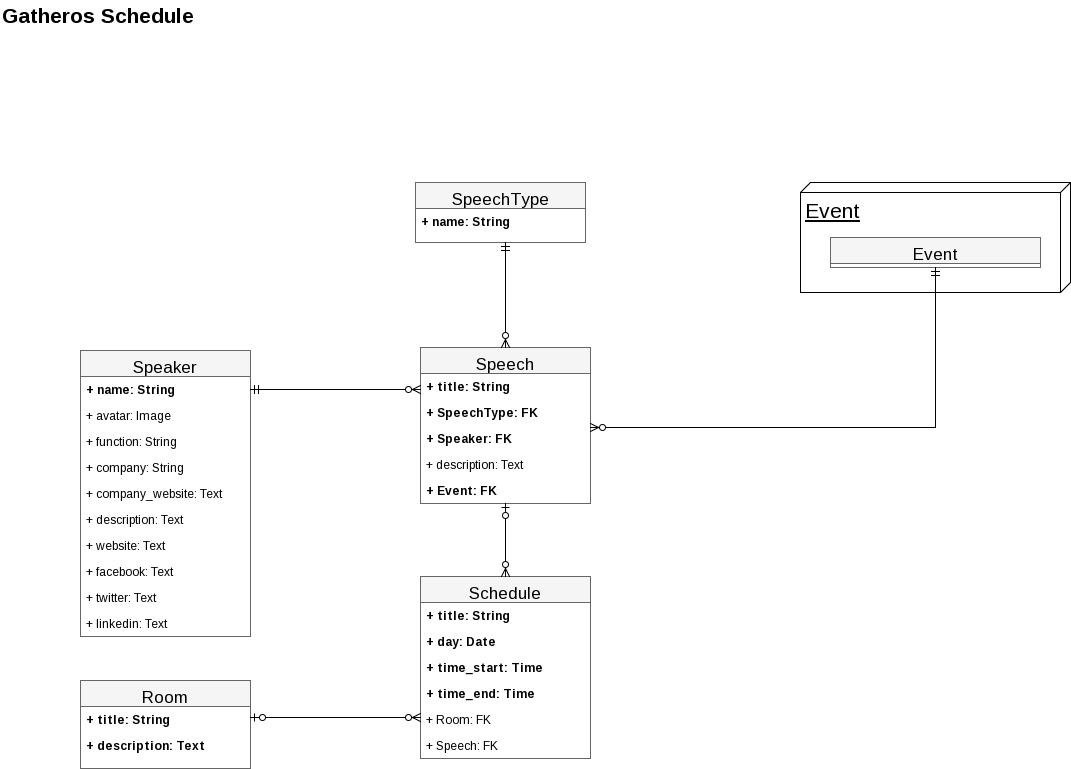

The diagram above was exported from draw.io. Its source (the exported page's mxGraphModel, read from the mxfile embedded in the PNG):
<mxGraphModel dx="1426" dy="829" grid="1" gridSize="10" guides="1" tooltips="1" connect="1" arrows="1" fold="1" page="1" pageScale="1" pageWidth="1169" pageHeight="826" background="#ffffff" math="0" shadow="0">
  <root>
    <mxCell id="0" />
    <mxCell id="1" parent="0" />
    <mxCell id="2" value="Gatheros Schedule" style="text;html=1;resizable=0;points=[];autosize=1;align=left;verticalAlign=top;spacingTop=-4;fontSize=21;fontStyle=1" vertex="1" parent="1">
      <mxGeometry x="20" y="13" width="200" height="30" as="geometry" />
    </mxCell>
    <mxCell id="3" value="&lt;font style=&quot;font-size: 17px&quot;&gt;SpeechType&lt;/font&gt;" style="swimlane;html=1;fontStyle=0;childLayout=stackLayout;horizontal=1;startSize=26;fillColor=#f5f5f5;horizontalStack=0;resizeParent=1;resizeLast=0;collapsible=1;marginBottom=0;swimlaneFillColor=#ffffff;rounded=0;shadow=0;glass=0;comic=0;fontSize=21;strokeColor=#666666;" vertex="1" parent="1">
      <mxGeometry x="435" y="195" width="170" height="60" as="geometry" />
    </mxCell>
    <mxCell id="4" value="+ name: String" style="text;html=1;strokeColor=none;fillColor=none;align=left;verticalAlign=top;spacingLeft=4;spacingRight=4;whiteSpace=wrap;overflow=hidden;rotatable=0;points=[[0,0.5],[1,0.5]];portConstraint=eastwest;fontStyle=1" vertex="1" parent="3">
      <mxGeometry y="26" width="170" height="26" as="geometry" />
    </mxCell>
    <mxCell id="8" value="&lt;font style=&quot;font-size: 17px&quot;&gt;Schedule&lt;/font&gt;" style="swimlane;html=1;fontStyle=0;childLayout=stackLayout;horizontal=1;startSize=26;fillColor=#f5f5f5;horizontalStack=0;resizeParent=1;resizeLast=0;collapsible=1;marginBottom=0;swimlaneFillColor=#ffffff;rounded=0;shadow=0;glass=0;comic=0;fontSize=21;strokeColor=#666666;" vertex="1" parent="1">
      <mxGeometry x="440" y="589" width="170" height="182" as="geometry" />
    </mxCell>
    <mxCell id="13" value="+ title: String" style="text;html=1;strokeColor=none;fillColor=none;align=left;verticalAlign=top;spacingLeft=4;spacingRight=4;whiteSpace=wrap;overflow=hidden;rotatable=0;points=[[0,0.5],[1,0.5]];portConstraint=eastwest;fontStyle=1" vertex="1" parent="8">
      <mxGeometry y="26" width="170" height="26" as="geometry" />
    </mxCell>
    <mxCell id="10" value="+ day: Date" style="text;html=1;strokeColor=none;fillColor=none;align=left;verticalAlign=top;spacingLeft=4;spacingRight=4;whiteSpace=wrap;overflow=hidden;rotatable=0;points=[[0,0.5],[1,0.5]];portConstraint=eastwest;fontStyle=1" vertex="1" parent="8">
      <mxGeometry y="52" width="170" height="26" as="geometry" />
    </mxCell>
    <mxCell id="11" value="+ time_start: Time" style="text;html=1;strokeColor=none;fillColor=none;align=left;verticalAlign=top;spacingLeft=4;spacingRight=4;whiteSpace=wrap;overflow=hidden;rotatable=0;points=[[0,0.5],[1,0.5]];portConstraint=eastwest;fontStyle=1" vertex="1" parent="8">
      <mxGeometry y="78" width="170" height="26" as="geometry" />
    </mxCell>
    <mxCell id="12" value="+ time_end: Time" style="text;html=1;strokeColor=none;fillColor=none;align=left;verticalAlign=top;spacingLeft=4;spacingRight=4;whiteSpace=wrap;overflow=hidden;rotatable=0;points=[[0,0.5],[1,0.5]];portConstraint=eastwest;fontStyle=1" vertex="1" parent="8">
      <mxGeometry y="104" width="170" height="26" as="geometry" />
    </mxCell>
    <mxCell id="52" value="+ Room: FK" style="text;html=1;strokeColor=none;fillColor=none;align=left;verticalAlign=top;spacingLeft=4;spacingRight=4;whiteSpace=wrap;overflow=hidden;rotatable=0;points=[[0,0.5],[1,0.5]];portConstraint=eastwest;fontStyle=0" vertex="1" parent="8">
      <mxGeometry y="130" width="170" height="26" as="geometry" />
    </mxCell>
    <mxCell id="14" value="+ Speech: FK" style="text;html=1;strokeColor=none;fillColor=none;align=left;verticalAlign=top;spacingLeft=4;spacingRight=4;whiteSpace=wrap;overflow=hidden;rotatable=0;points=[[0,0.5],[1,0.5]];portConstraint=eastwest;fontStyle=0" vertex="1" parent="8">
      <mxGeometry y="156" width="170" height="26" as="geometry" />
    </mxCell>
    <mxCell id="16" value="&lt;font style=&quot;font-size: 17px&quot;&gt;Speaker&lt;/font&gt;" style="swimlane;html=1;fontStyle=0;childLayout=stackLayout;horizontal=1;startSize=26;fillColor=#f5f5f5;horizontalStack=0;resizeParent=1;resizeLast=0;collapsible=1;marginBottom=0;swimlaneFillColor=#ffffff;rounded=0;shadow=0;glass=0;comic=0;fontSize=21;strokeColor=#666666;" vertex="1" parent="1">
      <mxGeometry x="100" y="363" width="170" height="286" as="geometry" />
    </mxCell>
    <mxCell id="17" value="+ name: String" style="text;html=1;strokeColor=none;fillColor=none;align=left;verticalAlign=top;spacingLeft=4;spacingRight=4;whiteSpace=wrap;overflow=hidden;rotatable=0;points=[[0,0.5],[1,0.5]];portConstraint=eastwest;fontStyle=1" vertex="1" parent="16">
      <mxGeometry y="26" width="170" height="26" as="geometry" />
    </mxCell>
    <mxCell id="18" value="+ avatar: Image" style="text;html=1;strokeColor=none;fillColor=none;align=left;verticalAlign=top;spacingLeft=4;spacingRight=4;whiteSpace=wrap;overflow=hidden;rotatable=0;points=[[0,0.5],[1,0.5]];portConstraint=eastwest;fontStyle=0" vertex="1" parent="16">
      <mxGeometry y="52" width="170" height="26" as="geometry" />
    </mxCell>
    <mxCell id="19" value="+ function: String" style="text;html=1;strokeColor=none;fillColor=none;align=left;verticalAlign=top;spacingLeft=4;spacingRight=4;whiteSpace=wrap;overflow=hidden;rotatable=0;points=[[0,0.5],[1,0.5]];portConstraint=eastwest;fontStyle=0" vertex="1" parent="16">
      <mxGeometry y="78" width="170" height="26" as="geometry" />
    </mxCell>
    <mxCell id="20" value="+ company: String" style="text;html=1;strokeColor=none;fillColor=none;align=left;verticalAlign=top;spacingLeft=4;spacingRight=4;whiteSpace=wrap;overflow=hidden;rotatable=0;points=[[0,0.5],[1,0.5]];portConstraint=eastwest;fontStyle=0" vertex="1" parent="16">
      <mxGeometry y="104" width="170" height="26" as="geometry" />
    </mxCell>
    <mxCell id="21" value="+ company_website: Text" style="text;html=1;strokeColor=none;fillColor=none;align=left;verticalAlign=top;spacingLeft=4;spacingRight=4;whiteSpace=wrap;overflow=hidden;rotatable=0;points=[[0,0.5],[1,0.5]];portConstraint=eastwest;fontStyle=0" vertex="1" parent="16">
      <mxGeometry y="130" width="170" height="26" as="geometry" />
    </mxCell>
    <mxCell id="22" value="+ description: Text" style="text;html=1;strokeColor=none;fillColor=none;align=left;verticalAlign=top;spacingLeft=4;spacingRight=4;whiteSpace=wrap;overflow=hidden;rotatable=0;points=[[0,0.5],[1,0.5]];portConstraint=eastwest;fontStyle=0" vertex="1" parent="16">
      <mxGeometry y="156" width="170" height="26" as="geometry" />
    </mxCell>
    <mxCell id="34" value="+ website: Text" style="text;html=1;strokeColor=none;fillColor=none;align=left;verticalAlign=top;spacingLeft=4;spacingRight=4;whiteSpace=wrap;overflow=hidden;rotatable=0;points=[[0,0.5],[1,0.5]];portConstraint=eastwest;fontStyle=0" vertex="1" parent="16">
      <mxGeometry y="182" width="170" height="26" as="geometry" />
    </mxCell>
    <mxCell id="23" value="+ facebook: Text" style="text;html=1;strokeColor=none;fillColor=none;align=left;verticalAlign=top;spacingLeft=4;spacingRight=4;whiteSpace=wrap;overflow=hidden;rotatable=0;points=[[0,0.5],[1,0.5]];portConstraint=eastwest;fontStyle=0" vertex="1" parent="16">
      <mxGeometry y="208" width="170" height="26" as="geometry" />
    </mxCell>
    <mxCell id="32" value="+ twitter: Text" style="text;html=1;strokeColor=none;fillColor=none;align=left;verticalAlign=top;spacingLeft=4;spacingRight=4;whiteSpace=wrap;overflow=hidden;rotatable=0;points=[[0,0.5],[1,0.5]];portConstraint=eastwest;fontStyle=0" vertex="1" parent="16">
      <mxGeometry y="234" width="170" height="26" as="geometry" />
    </mxCell>
    <mxCell id="33" value="+ linkedin: Text" style="text;html=1;strokeColor=none;fillColor=none;align=left;verticalAlign=top;spacingLeft=4;spacingRight=4;whiteSpace=wrap;overflow=hidden;rotatable=0;points=[[0,0.5],[1,0.5]];portConstraint=eastwest;fontStyle=0" vertex="1" parent="16">
      <mxGeometry y="260" width="170" height="26" as="geometry" />
    </mxCell>
    <mxCell id="35" value="&lt;font style=&quot;font-size: 17px&quot;&gt;Room&lt;/font&gt;" style="swimlane;html=1;fontStyle=0;childLayout=stackLayout;horizontal=1;startSize=26;fillColor=#f5f5f5;horizontalStack=0;resizeParent=1;resizeLast=0;collapsible=1;marginBottom=0;swimlaneFillColor=#ffffff;rounded=0;shadow=0;glass=0;comic=0;fontSize=21;strokeColor=#666666;" vertex="1" parent="1">
      <mxGeometry x="100" y="693" width="170" height="88" as="geometry" />
    </mxCell>
    <mxCell id="36" value="+ title: String" style="text;html=1;strokeColor=none;fillColor=none;align=left;verticalAlign=top;spacingLeft=4;spacingRight=4;whiteSpace=wrap;overflow=hidden;rotatable=0;points=[[0,0.5],[1,0.5]];portConstraint=eastwest;fontStyle=1" vertex="1" parent="35">
      <mxGeometry y="26" width="170" height="26" as="geometry" />
    </mxCell>
    <mxCell id="37" value="+ description: Text" style="text;html=1;strokeColor=none;fillColor=none;align=left;verticalAlign=top;spacingLeft=4;spacingRight=4;whiteSpace=wrap;overflow=hidden;rotatable=0;points=[[0,0.5],[1,0.5]];portConstraint=eastwest;fontStyle=1" vertex="1" parent="35">
      <mxGeometry y="52" width="170" height="26" as="geometry" />
    </mxCell>
    <mxCell id="41" value="&lt;font style=&quot;font-size: 17px&quot;&gt;Speech&lt;/font&gt;" style="swimlane;html=1;fontStyle=0;childLayout=stackLayout;horizontal=1;startSize=26;fillColor=#f5f5f5;horizontalStack=0;resizeParent=1;resizeLast=0;collapsible=1;marginBottom=0;swimlaneFillColor=#ffffff;rounded=0;shadow=0;glass=0;comic=0;fontSize=21;strokeColor=#666666;" vertex="1" parent="1">
      <mxGeometry x="440" y="360" width="170" height="156" as="geometry" />
    </mxCell>
    <mxCell id="42" value="+ title: String" style="text;html=1;strokeColor=none;fillColor=none;align=left;verticalAlign=top;spacingLeft=4;spacingRight=4;whiteSpace=wrap;overflow=hidden;rotatable=0;points=[[0,0.5],[1,0.5]];portConstraint=eastwest;fontStyle=1" vertex="1" parent="41">
      <mxGeometry y="26" width="170" height="26" as="geometry" />
    </mxCell>
    <mxCell id="54" value="+ SpeechType: FK" style="text;html=1;strokeColor=none;fillColor=none;align=left;verticalAlign=top;spacingLeft=4;spacingRight=4;whiteSpace=wrap;overflow=hidden;rotatable=0;points=[[0,0.5],[1,0.5]];portConstraint=eastwest;fontStyle=1" vertex="1" parent="41">
      <mxGeometry y="52" width="170" height="26" as="geometry" />
    </mxCell>
    <mxCell id="53" value="+ Speaker: FK" style="text;html=1;strokeColor=none;fillColor=none;align=left;verticalAlign=top;spacingLeft=4;spacingRight=4;whiteSpace=wrap;overflow=hidden;rotatable=0;points=[[0,0.5],[1,0.5]];portConstraint=eastwest;fontStyle=1" vertex="1" parent="41">
      <mxGeometry y="78" width="170" height="26" as="geometry" />
    </mxCell>
    <mxCell id="43" value="+ description: Text" style="text;html=1;strokeColor=none;fillColor=none;align=left;verticalAlign=top;spacingLeft=4;spacingRight=4;whiteSpace=wrap;overflow=hidden;rotatable=0;points=[[0,0.5],[1,0.5]];portConstraint=eastwest;fontStyle=0" vertex="1" parent="41">
      <mxGeometry y="104" width="170" height="26" as="geometry" />
    </mxCell>
    <mxCell id="62" value="+ Event: FK" style="text;html=1;strokeColor=none;fillColor=none;align=left;verticalAlign=top;spacingLeft=4;spacingRight=4;whiteSpace=wrap;overflow=hidden;rotatable=0;points=[[0,0.5],[1,0.5]];portConstraint=eastwest;fontStyle=1" vertex="1" parent="41">
      <mxGeometry y="130" width="170" height="26" as="geometry" />
    </mxCell>
    <mxCell id="56" style="edgeStyle=elbowEdgeStyle;rounded=0;html=1;shadow=0;startArrow=ERzeroToMany;startFill=1;endArrow=ERmandOne;endFill=0;jettySize=auto;orthogonalLoop=1;strokeColor=#000000;fontSize=21;" edge="1" parent="1" source="41" target="3">
      <mxGeometry relative="1" as="geometry">
        <Array as="points">
          <mxPoint x="525" y="315" />
          <mxPoint x="690" y="399" />
        </Array>
      </mxGeometry>
    </mxCell>
    <mxCell id="57" style="edgeStyle=elbowEdgeStyle;rounded=0;html=1;shadow=0;startArrow=ERzeroToMany;startFill=1;endArrow=ERmandOne;endFill=0;jettySize=auto;orthogonalLoop=1;strokeColor=#000000;fontSize=21;" edge="1" parent="1" source="42" target="17">
      <mxGeometry relative="1" as="geometry">
        <Array as="points">
          <mxPoint x="355" y="402" />
        </Array>
      </mxGeometry>
    </mxCell>
    <mxCell id="58" style="edgeStyle=elbowEdgeStyle;rounded=0;html=1;shadow=0;startArrow=ERzeroToOne;startFill=1;endArrow=ERzeroToMany;endFill=1;jettySize=auto;orthogonalLoop=1;strokeColor=#000000;fontSize=21;" edge="1" parent="1" source="41" target="8">
      <mxGeometry relative="1" as="geometry" />
    </mxCell>
    <mxCell id="59" style="edgeStyle=elbowEdgeStyle;rounded=0;html=1;shadow=0;startArrow=ERzeroToMany;startFill=1;endArrow=ERzeroToOne;endFill=1;jettySize=auto;orthogonalLoop=1;strokeColor=#000000;fontSize=21;" edge="1" parent="1" source="8" target="35">
      <mxGeometry relative="1" as="geometry">
        <mxPoint x="535" y="500" as="sourcePoint" />
        <mxPoint x="535" y="599" as="targetPoint" />
        <Array as="points">
          <mxPoint x="390" y="730" />
        </Array>
      </mxGeometry>
    </mxCell>
    <mxCell id="60" value="Event" style="verticalAlign=top;align=left;spacingTop=8;spacingLeft=2;spacingRight=12;shape=cube;size=10;direction=south;fontStyle=4;html=1;rounded=0;shadow=0;glass=0;comic=0;fillColor=#ffffff;fontSize=21;strokeColor=#000000;" vertex="1" parent="1">
      <mxGeometry x="820" y="195" width="270" height="110" as="geometry" />
    </mxCell>
    <mxCell id="61" value="&lt;font style=&quot;font-size: 17px&quot;&gt;Event&lt;/font&gt;" style="swimlane;html=1;fontStyle=0;childLayout=stackLayout;horizontal=1;startSize=26;fillColor=#f5f5f5;horizontalStack=0;resizeParent=1;resizeLast=0;collapsible=1;marginBottom=0;swimlaneFillColor=#ffffff;rounded=0;shadow=0;glass=0;comic=0;fontSize=21;strokeColor=#666666;" vertex="1" collapsed="1" parent="1">
      <mxGeometry x="850" y="250" width="210" height="30" as="geometry">
        <mxRectangle x="20" y="53" width="220" height="58" as="alternateBounds" />
      </mxGeometry>
    </mxCell>
    <mxCell id="63" style="edgeStyle=elbowEdgeStyle;rounded=0;html=1;shadow=0;startArrow=ERzeroToMany;startFill=1;endArrow=ERmandOne;endFill=0;jettySize=auto;orthogonalLoop=1;strokeColor=#000000;fontSize=21;" edge="1" parent="1" source="41" target="61">
      <mxGeometry relative="1" as="geometry">
        <mxPoint x="410" y="295" as="sourcePoint" />
        <mxPoint x="240" y="295" as="targetPoint" />
        <Array as="points">
          <mxPoint x="955" y="440" />
        </Array>
      </mxGeometry>
    </mxCell>
  </root>
</mxGraphModel>